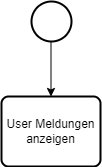

The diagram above was exported from draw.io. Its source (the exported page's mxGraphModel, read from the mxfile embedded in the PNG):
<mxGraphModel dx="1161" dy="632" grid="1" gridSize="10" guides="1" tooltips="1" connect="1" arrows="1" fold="1" page="1" pageScale="1" pageWidth="827" pageHeight="1169" math="0" shadow="0">
  <root>
    <mxCell id="0" />
    <mxCell id="1" parent="0" />
    <mxCell id="3IWh3TNW_mvajI3RcdGX-186" style="edgeStyle=orthogonalEdgeStyle;rounded=0;orthogonalLoop=1;jettySize=auto;html=1;" edge="1" parent="1" source="3IWh3TNW_mvajI3RcdGX-4">
      <mxGeometry relative="1" as="geometry">
        <mxPoint x="390.5" y="110" as="targetPoint" />
      </mxGeometry>
    </mxCell>
    <mxCell id="3IWh3TNW_mvajI3RcdGX-4" value="" style="strokeWidth=2;html=1;shape=mxgraph.flowchart.start_2;whiteSpace=wrap;" vertex="1" parent="1">
      <mxGeometry x="371" y="15" width="40" height="40" as="geometry" />
    </mxCell>
    <mxCell id="3IWh3TNW_mvajI3RcdGX-204" value="User Meldungen anzeigen" style="rounded=1;whiteSpace=wrap;html=1;absoluteArcSize=1;arcSize=14;strokeWidth=2;" vertex="1" parent="1">
      <mxGeometry x="341" y="110" width="99" height="70" as="geometry" />
    </mxCell>
  </root>
</mxGraphModel>